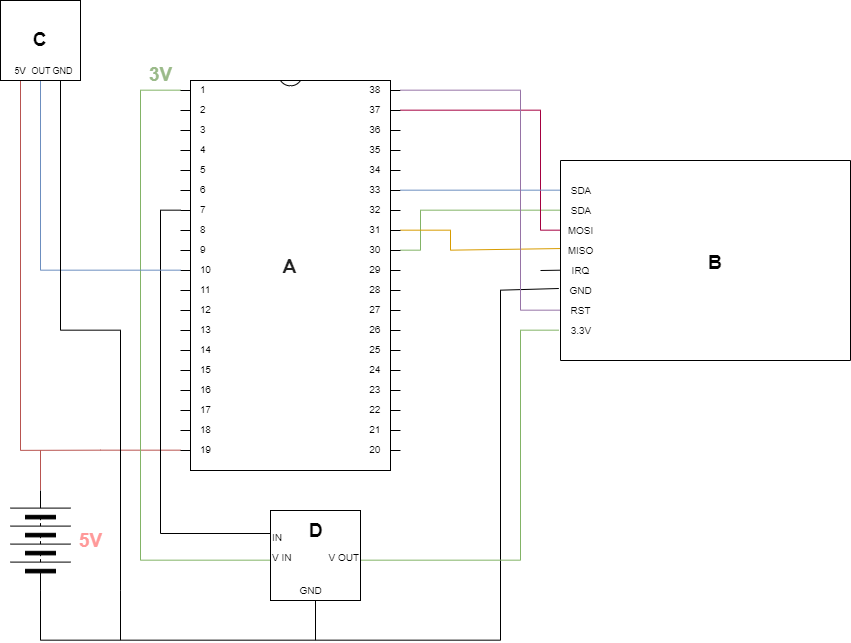

The diagram above was exported from draw.io. Its source (the exported page's mxGraphModel, read from the mxfile embedded in the PNG):
<mxGraphModel dx="2130" dy="1932" grid="1" gridSize="10" guides="1" tooltips="1" connect="1" arrows="1" fold="1" page="1" pageScale="1" pageWidth="850" pageHeight="1100" math="0" shadow="0">
  <root>
    <mxCell id="0" />
    <mxCell id="1" parent="0" />
    <mxCell id="dHM1xDCLQRfzHxbY2T1c-13" style="edgeStyle=orthogonalEdgeStyle;rounded=0;orthogonalLoop=1;jettySize=auto;html=1;exitX=1;exitY=0;exitDx=0;exitDy=170;exitPerimeter=0;endArrow=none;endFill=0;entryX=0.25;entryY=1;entryDx=0;entryDy=0;fillColor=#d5e8d4;strokeColor=#82b366;" parent="1" source="dHM1xDCLQRfzHxbY2T1c-1" target="dHM1xDCLQRfzHxbY2T1c-7" edge="1">
      <mxGeometry relative="1" as="geometry">
        <mxPoint x="557" y="40" as="targetPoint" />
        <Array as="points">
          <mxPoint x="420" y="90" />
          <mxPoint x="420" y="50" />
        </Array>
      </mxGeometry>
    </mxCell>
    <mxCell id="dHM1xDCLQRfzHxbY2T1c-14" style="edgeStyle=orthogonalEdgeStyle;rounded=0;orthogonalLoop=1;jettySize=auto;html=1;exitX=1;exitY=0;exitDx=0;exitDy=30;exitPerimeter=0;entryX=0.352;entryY=0.979;entryDx=0;entryDy=0;entryPerimeter=0;endArrow=none;endFill=0;fillColor=#d80073;strokeColor=#A50040;" parent="1" source="dHM1xDCLQRfzHxbY2T1c-1" target="dHM1xDCLQRfzHxbY2T1c-7" edge="1">
      <mxGeometry relative="1" as="geometry">
        <Array as="points">
          <mxPoint x="540" y="-50" />
          <mxPoint x="540" y="70" />
        </Array>
      </mxGeometry>
    </mxCell>
    <mxCell id="dHM1xDCLQRfzHxbY2T1c-15" style="edgeStyle=orthogonalEdgeStyle;rounded=0;orthogonalLoop=1;jettySize=auto;html=1;exitX=1;exitY=0;exitDx=0;exitDy=150;exitPerimeter=0;entryX=0.44;entryY=0.988;entryDx=0;entryDy=0;entryPerimeter=0;endArrow=none;endFill=0;fillColor=#ffe6cc;strokeColor=#d79b00;" parent="1" source="dHM1xDCLQRfzHxbY2T1c-1" target="dHM1xDCLQRfzHxbY2T1c-7" edge="1">
      <mxGeometry relative="1" as="geometry">
        <Array as="points">
          <mxPoint x="450" y="70" />
          <mxPoint x="450" y="90" />
          <mxPoint x="563" y="90" />
        </Array>
      </mxGeometry>
    </mxCell>
    <mxCell id="dHM1xDCLQRfzHxbY2T1c-16" style="edgeStyle=orthogonalEdgeStyle;rounded=0;orthogonalLoop=1;jettySize=auto;html=1;entryX=0.548;entryY=0.993;entryDx=0;entryDy=0;entryPerimeter=0;endArrow=none;endFill=0;" parent="1" target="dHM1xDCLQRfzHxbY2T1c-7" edge="1">
      <mxGeometry relative="1" as="geometry">
        <mxPoint x="540" y="110" as="sourcePoint" />
      </mxGeometry>
    </mxCell>
    <mxCell id="dHM1xDCLQRfzHxbY2T1c-17" style="edgeStyle=orthogonalEdgeStyle;rounded=0;orthogonalLoop=1;jettySize=auto;html=1;entryX=0.644;entryY=1.004;entryDx=0;entryDy=0;entryPerimeter=0;endArrow=none;endFill=0;exitX=0;exitY=0.5;exitDx=0;exitDy=0;" parent="1" source="dHM1xDCLQRfzHxbY2T1c-39" target="dHM1xDCLQRfzHxbY2T1c-7" edge="1">
      <mxGeometry relative="1" as="geometry">
        <mxPoint x="70" y="430" as="sourcePoint" />
        <Array as="points">
          <mxPoint x="40" y="480" />
          <mxPoint x="500" y="480" />
          <mxPoint x="500" y="129" />
        </Array>
      </mxGeometry>
    </mxCell>
    <mxCell id="dHM1xDCLQRfzHxbY2T1c-40" style="edgeStyle=orthogonalEdgeStyle;rounded=0;orthogonalLoop=1;jettySize=auto;html=1;exitX=0;exitY=0;exitDx=0;exitDy=370;exitPerimeter=0;endArrow=none;endFill=0;fontSize=19;fillColor=#f8cecc;strokeColor=#b85450;" parent="1" source="dHM1xDCLQRfzHxbY2T1c-1" edge="1">
      <mxGeometry relative="1" as="geometry">
        <mxPoint x="20" y="289.8571428571429" as="targetPoint" />
      </mxGeometry>
    </mxCell>
    <mxCell id="dHM1xDCLQRfzHxbY2T1c-42" style="edgeStyle=orthogonalEdgeStyle;rounded=0;orthogonalLoop=1;jettySize=auto;html=1;exitX=0;exitY=0;exitDx=0;exitDy=130;exitPerimeter=0;endArrow=none;endFill=0;fontSize=19;entryX=0;entryY=0.25;entryDx=0;entryDy=0;" parent="1" source="dHM1xDCLQRfzHxbY2T1c-1" target="dHM1xDCLQRfzHxbY2T1c-47" edge="1">
      <mxGeometry relative="1" as="geometry">
        <mxPoint x="160" y="350" as="targetPoint" />
      </mxGeometry>
    </mxCell>
    <mxCell id="dHM1xDCLQRfzHxbY2T1c-44" style="edgeStyle=orthogonalEdgeStyle;rounded=0;orthogonalLoop=1;jettySize=auto;html=1;exitX=0;exitY=0;exitDx=0;exitDy=10;exitPerimeter=0;endArrow=none;endFill=0;fontSize=19;fontColor=#FF9999;fillColor=#d5e8d4;strokeColor=#82b366;gradientColor=#97d077;entryX=0;entryY=0.5;entryDx=0;entryDy=0;" parent="1" source="dHM1xDCLQRfzHxbY2T1c-1" target="dHM1xDCLQRfzHxbY2T1c-47" edge="1">
      <mxGeometry relative="1" as="geometry">
        <mxPoint x="220" y="400" as="targetPoint" />
        <Array as="points">
          <mxPoint x="140" y="-70" />
          <mxPoint x="140" y="400" />
        </Array>
      </mxGeometry>
    </mxCell>
    <mxCell id="dHM1xDCLQRfzHxbY2T1c-1" value="&lt;h1 itemprop=&quot;name&quot; style=&quot;box-sizing: border-box ; margin: 0px 0px 20px ; font-family: &amp;#34;century gothic&amp;#34; , &amp;#34;arial&amp;#34; , &amp;#34;verdana&amp;#34; , sans-serif ; line-height: 22px ; color: rgb(34 , 34 , 34) ; padding: 5px 0px ; white-space: normal&quot;&gt;&lt;span style=&quot;background-color: rgb(255 , 255 , 255)&quot;&gt;&lt;font style=&quot;font-size: 20px&quot;&gt;A&lt;/font&gt;&lt;/span&gt;&lt;/h1&gt;" style="shadow=0;dashed=0;align=center;html=1;strokeWidth=1;shape=mxgraph.electrical.logic_gates.dual_inline_ic;labelNames=a,b,c,d,e,f,g,h,i,j,k,l,m,n,o,p,q,r,s,t;" parent="1" vertex="1">
      <mxGeometry x="180" y="-80" width="220" height="390" as="geometry" />
    </mxCell>
    <mxCell id="dHM1xDCLQRfzHxbY2T1c-11" style="edgeStyle=orthogonalEdgeStyle;rounded=0;orthogonalLoop=1;jettySize=auto;html=1;exitX=0.09;exitY=0.505;exitDx=0;exitDy=0;entryX=1;entryY=0;entryDx=0;entryDy=110;entryPerimeter=0;endArrow=none;endFill=0;exitPerimeter=0;fillColor=#dae8fc;strokeColor=#6c8ebf;" parent="1" source="dHM1xDCLQRfzHxbY2T1c-21" target="dHM1xDCLQRfzHxbY2T1c-1" edge="1">
      <mxGeometry relative="1" as="geometry" />
    </mxCell>
    <mxCell id="dHM1xDCLQRfzHxbY2T1c-12" style="edgeStyle=orthogonalEdgeStyle;rounded=0;orthogonalLoop=1;jettySize=auto;html=1;exitX=0.848;exitY=1.004;exitDx=0;exitDy=0;exitPerimeter=0;fillColor=#d5e8d4;strokeColor=#82b366;endArrow=none;endFill=0;gradientColor=#97d077;entryX=1;entryY=0.5;entryDx=0;entryDy=0;" parent="1" source="dHM1xDCLQRfzHxbY2T1c-7" target="dHM1xDCLQRfzHxbY2T1c-47" edge="1">
      <mxGeometry relative="1" as="geometry">
        <mxPoint x="360" y="400" as="targetPoint" />
        <Array as="points">
          <mxPoint x="520" y="170" />
          <mxPoint x="520" y="400" />
        </Array>
      </mxGeometry>
    </mxCell>
    <mxCell id="dHM1xDCLQRfzHxbY2T1c-18" style="edgeStyle=orthogonalEdgeStyle;rounded=0;orthogonalLoop=1;jettySize=auto;html=1;exitX=0.75;exitY=1;exitDx=0;exitDy=0;entryX=1;entryY=0;entryDx=0;entryDy=10;entryPerimeter=0;endArrow=none;endFill=0;fillColor=#e1d5e7;strokeColor=#9673a6;" parent="1" source="dHM1xDCLQRfzHxbY2T1c-7" target="dHM1xDCLQRfzHxbY2T1c-1" edge="1">
      <mxGeometry relative="1" as="geometry">
        <Array as="points">
          <mxPoint x="520" y="150" />
          <mxPoint x="520" y="-70" />
        </Array>
      </mxGeometry>
    </mxCell>
    <mxCell id="dHM1xDCLQRfzHxbY2T1c-7" value="" style="rounded=0;whiteSpace=wrap;html=1;direction=south;" parent="1" vertex="1">
      <mxGeometry x="560" width="290" height="200" as="geometry" />
    </mxCell>
    <mxCell id="dHM1xDCLQRfzHxbY2T1c-21" value="&lt;font style=&quot;font-size: 10px&quot;&gt;SDA&lt;/font&gt;" style="text;html=1;strokeColor=none;fillColor=none;align=center;verticalAlign=bottom;whiteSpace=wrap;rounded=0;fontSize=20;" parent="1" vertex="1">
      <mxGeometry x="560" y="20" width="40" height="20" as="geometry" />
    </mxCell>
    <mxCell id="dHM1xDCLQRfzHxbY2T1c-22" value="&lt;font style=&quot;font-size: 10px&quot;&gt;MOSI&lt;/font&gt;" style="text;html=1;strokeColor=none;fillColor=none;align=center;verticalAlign=bottom;whiteSpace=wrap;rounded=0;fontSize=20;" parent="1" vertex="1">
      <mxGeometry x="560" y="60" width="40" height="20" as="geometry" />
    </mxCell>
    <mxCell id="dHM1xDCLQRfzHxbY2T1c-23" value="&lt;font style=&quot;font-size: 10px&quot;&gt;SDA&lt;/font&gt;" style="text;html=1;strokeColor=none;fillColor=none;align=center;verticalAlign=bottom;whiteSpace=wrap;rounded=0;fontSize=20;" parent="1" vertex="1">
      <mxGeometry x="560" y="40" width="40" height="20" as="geometry" />
    </mxCell>
    <mxCell id="dHM1xDCLQRfzHxbY2T1c-24" value="&lt;font style=&quot;font-size: 10px&quot;&gt;MISO&lt;/font&gt;" style="text;html=1;strokeColor=none;fillColor=none;align=center;verticalAlign=bottom;whiteSpace=wrap;rounded=0;fontSize=20;" parent="1" vertex="1">
      <mxGeometry x="560" y="80" width="40" height="20" as="geometry" />
    </mxCell>
    <mxCell id="dHM1xDCLQRfzHxbY2T1c-25" value="&lt;font style=&quot;font-size: 10px&quot;&gt;IRQ&lt;/font&gt;" style="text;html=1;strokeColor=none;fillColor=none;align=center;verticalAlign=bottom;whiteSpace=wrap;rounded=0;fontSize=20;" parent="1" vertex="1">
      <mxGeometry x="560" y="100" width="40" height="20" as="geometry" />
    </mxCell>
    <mxCell id="dHM1xDCLQRfzHxbY2T1c-26" value="&lt;font style=&quot;font-size: 10px&quot;&gt;GND&lt;/font&gt;" style="text;html=1;strokeColor=none;fillColor=none;align=center;verticalAlign=bottom;whiteSpace=wrap;rounded=0;fontSize=20;" parent="1" vertex="1">
      <mxGeometry x="560" y="120" width="40" height="20" as="geometry" />
    </mxCell>
    <mxCell id="dHM1xDCLQRfzHxbY2T1c-27" value="&lt;font style=&quot;font-size: 10px&quot;&gt;RST&lt;/font&gt;" style="text;html=1;strokeColor=none;fillColor=none;align=center;verticalAlign=bottom;whiteSpace=wrap;rounded=0;fontSize=20;" parent="1" vertex="1">
      <mxGeometry x="560" y="140" width="40" height="20" as="geometry" />
    </mxCell>
    <mxCell id="dHM1xDCLQRfzHxbY2T1c-28" value="&lt;font style=&quot;font-size: 10px&quot;&gt;3.3V&lt;br&gt;&lt;/font&gt;" style="text;html=1;strokeColor=none;fillColor=none;align=center;verticalAlign=bottom;whiteSpace=wrap;rounded=0;fontSize=20;" parent="1" vertex="1">
      <mxGeometry x="560" y="160" width="40" height="20" as="geometry" />
    </mxCell>
    <mxCell id="dHM1xDCLQRfzHxbY2T1c-30" style="edgeStyle=orthogonalEdgeStyle;rounded=0;orthogonalLoop=1;jettySize=auto;html=1;exitX=0.5;exitY=1;exitDx=0;exitDy=0;endArrow=none;endFill=0;fontSize=19;entryX=0;entryY=0;entryDx=0;entryDy=190;entryPerimeter=0;fillColor=#dae8fc;strokeColor=#6c8ebf;" parent="1" source="dHM1xDCLQRfzHxbY2T1c-29" target="dHM1xDCLQRfzHxbY2T1c-1" edge="1">
      <mxGeometry relative="1" as="geometry">
        <mxPoint x="150" y="110" as="targetPoint" />
      </mxGeometry>
    </mxCell>
    <mxCell id="dHM1xDCLQRfzHxbY2T1c-32" style="edgeStyle=orthogonalEdgeStyle;rounded=0;orthogonalLoop=1;jettySize=auto;html=1;exitX=0.75;exitY=1;exitDx=0;exitDy=0;endArrow=none;endFill=0;fontSize=19;" parent="1" source="dHM1xDCLQRfzHxbY2T1c-29" edge="1">
      <mxGeometry relative="1" as="geometry">
        <mxPoint x="120" y="480" as="targetPoint" />
        <Array as="points">
          <mxPoint x="60" y="169" />
          <mxPoint x="120" y="169" />
          <mxPoint x="120" y="429" />
        </Array>
      </mxGeometry>
    </mxCell>
    <mxCell id="dHM1xDCLQRfzHxbY2T1c-33" style="edgeStyle=orthogonalEdgeStyle;rounded=0;orthogonalLoop=1;jettySize=auto;html=1;exitX=0.25;exitY=1;exitDx=0;exitDy=0;endArrow=none;endFill=0;fontSize=19;fillColor=#f8cecc;strokeColor=#b85450;" parent="1" source="dHM1xDCLQRfzHxbY2T1c-29" edge="1">
      <mxGeometry relative="1" as="geometry">
        <mxPoint x="20" y="290" as="targetPoint" />
      </mxGeometry>
    </mxCell>
    <mxCell id="dHM1xDCLQRfzHxbY2T1c-29" value="&lt;b&gt;C&lt;/b&gt;" style="whiteSpace=wrap;html=1;aspect=fixed;fontSize=19;align=center;" parent="1" vertex="1">
      <mxGeometry y="-160" width="80" height="80" as="geometry" />
    </mxCell>
    <mxCell id="dHM1xDCLQRfzHxbY2T1c-41" style="edgeStyle=orthogonalEdgeStyle;rounded=0;orthogonalLoop=1;jettySize=auto;html=1;exitX=1;exitY=0.5;exitDx=0;exitDy=0;endArrow=none;endFill=0;fontSize=19;fillColor=#f8cecc;strokeColor=#b85450;" parent="1" source="dHM1xDCLQRfzHxbY2T1c-39" edge="1">
      <mxGeometry relative="1" as="geometry">
        <mxPoint x="40.14285714285711" y="289.8571428571429" as="targetPoint" />
      </mxGeometry>
    </mxCell>
    <mxCell id="dHM1xDCLQRfzHxbY2T1c-39" value="" style="pointerEvents=1;verticalLabelPosition=bottom;shadow=0;dashed=0;align=center;html=1;verticalAlign=top;shape=mxgraph.electrical.miscellaneous.batteryStack;fontSize=19;rotation=-90;" parent="1" vertex="1">
      <mxGeometry x="-10" y="350" width="100" height="60" as="geometry" />
    </mxCell>
    <mxCell id="dHM1xDCLQRfzHxbY2T1c-43" value="5V" style="text;html=1;align=center;verticalAlign=middle;resizable=0;points=[];;autosize=1;fontSize=19;fontColor=#FF9999;fontStyle=1" parent="1" vertex="1">
      <mxGeometry x="70" y="365" width="40" height="30" as="geometry" />
    </mxCell>
    <mxCell id="dHM1xDCLQRfzHxbY2T1c-45" value="3V" style="text;html=1;align=center;verticalAlign=middle;resizable=0;points=[];;autosize=1;fontSize=19;fontColor=#9ABA89;fontStyle=1" parent="1" vertex="1">
      <mxGeometry x="140" y="-100.5" width="40" height="30" as="geometry" />
    </mxCell>
    <mxCell id="dHM1xDCLQRfzHxbY2T1c-48" style="edgeStyle=orthogonalEdgeStyle;rounded=0;orthogonalLoop=1;jettySize=auto;html=1;exitX=0.5;exitY=1;exitDx=0;exitDy=0;endArrow=none;endFill=0;strokeColor=#000000;fontSize=19;fontColor=#FF9999;" parent="1" source="dHM1xDCLQRfzHxbY2T1c-47" edge="1">
      <mxGeometry relative="1" as="geometry">
        <mxPoint x="315" y="480" as="targetPoint" />
        <Array as="points">
          <mxPoint x="315" y="480" />
        </Array>
      </mxGeometry>
    </mxCell>
    <mxCell id="dHM1xDCLQRfzHxbY2T1c-47" value="" style="whiteSpace=wrap;html=1;aspect=fixed;fontSize=19;fontColor=#FF9999;align=center;" parent="1" vertex="1">
      <mxGeometry x="270" y="350" width="90" height="90" as="geometry" />
    </mxCell>
    <mxCell id="dHM1xDCLQRfzHxbY2T1c-51" value="&lt;font style=&quot;font-size: 10px;&quot;&gt;&lt;font style=&quot;font-size: 10px;&quot;&gt;IN&lt;/font&gt;&lt;br style=&quot;font-size: 10px;&quot;&gt;&lt;/font&gt;" style="text;html=1;strokeColor=none;fillColor=none;align=left;verticalAlign=bottom;whiteSpace=wrap;rounded=0;fontSize=10;" parent="1" vertex="1">
      <mxGeometry x="270" y="375" width="15" height="10" as="geometry" />
    </mxCell>
    <mxCell id="dHM1xDCLQRfzHxbY2T1c-52" value="&lt;font style=&quot;font-size: 10px;&quot;&gt;&lt;font style=&quot;font-size: 10px;&quot;&gt;V OUT&lt;/font&gt;&lt;br style=&quot;font-size: 10px;&quot;&gt;&lt;/font&gt;" style="text;html=1;strokeColor=none;fillColor=none;align=right;verticalAlign=bottom;whiteSpace=wrap;rounded=0;fontSize=10;" parent="1" vertex="1">
      <mxGeometry x="320" y="395" width="40" height="10" as="geometry" />
    </mxCell>
    <mxCell id="dHM1xDCLQRfzHxbY2T1c-53" value="&lt;font style=&quot;font-size: 10px;&quot;&gt;&lt;font style=&quot;font-size: 10px;&quot;&gt;V IN&lt;/font&gt;&lt;br style=&quot;font-size: 10px;&quot;&gt;&lt;/font&gt;" style="text;html=1;strokeColor=none;fillColor=none;align=left;verticalAlign=bottom;whiteSpace=wrap;rounded=0;fontSize=10;" parent="1" vertex="1">
      <mxGeometry x="270" y="395" width="25" height="10" as="geometry" />
    </mxCell>
    <mxCell id="dHM1xDCLQRfzHxbY2T1c-54" value="&lt;font&gt;&lt;font style=&quot;font-size: 10px&quot;&gt;GND&lt;/font&gt;&lt;br&gt;&lt;/font&gt;" style="text;html=1;strokeColor=none;fillColor=none;align=center;verticalAlign=bottom;whiteSpace=wrap;rounded=0;fontSize=20;" parent="1" vertex="1">
      <mxGeometry x="300" y="420" width="20" height="20" as="geometry" />
    </mxCell>
    <mxCell id="IqWoudDYVH-W6lQMdWvJ-1" value="B" style="text;html=1;fontSize=19;fontStyle=1;align=center;" vertex="1" parent="1">
      <mxGeometry x="620" y="85" width="190" height="30" as="geometry" />
    </mxCell>
    <mxCell id="IqWoudDYVH-W6lQMdWvJ-2" value="D" style="text;html=1;strokeColor=none;fillColor=none;align=center;verticalAlign=middle;whiteSpace=wrap;rounded=0;fontSize=19;fontStyle=1" vertex="1" parent="1">
      <mxGeometry x="295" y="360" width="40" height="20" as="geometry" />
    </mxCell>
    <mxCell id="IqWoudDYVH-W6lQMdWvJ-4" value="&lt;font&gt;&lt;font style=&quot;font-size: 9px&quot;&gt;5V&lt;/font&gt;&lt;br&gt;&lt;/font&gt;" style="text;html=1;strokeColor=none;fillColor=none;align=center;verticalAlign=bottom;whiteSpace=wrap;rounded=0;fontSize=20;" vertex="1" parent="1">
      <mxGeometry x="8.5" y="-100.5" width="21" height="20" as="geometry" />
    </mxCell>
    <mxCell id="IqWoudDYVH-W6lQMdWvJ-5" value="&lt;font&gt;&lt;font style=&quot;font-size: 9px&quot;&gt;OUT&lt;/font&gt;&lt;br&gt;&lt;/font&gt;" style="text;html=1;strokeColor=none;fillColor=none;align=center;verticalAlign=bottom;whiteSpace=wrap;rounded=0;fontSize=20;" vertex="1" parent="1">
      <mxGeometry x="29.5" y="-100.5" width="21" height="20" as="geometry" />
    </mxCell>
    <mxCell id="IqWoudDYVH-W6lQMdWvJ-6" value="&lt;font&gt;&lt;font style=&quot;font-size: 9px&quot;&gt;GND&lt;/font&gt;&lt;br&gt;&lt;/font&gt;" style="text;html=1;strokeColor=none;fillColor=none;align=center;verticalAlign=bottom;whiteSpace=wrap;rounded=0;fontSize=20;" vertex="1" parent="1">
      <mxGeometry x="51" y="-100.5" width="21" height="20" as="geometry" />
    </mxCell>
  </root>
</mxGraphModel>